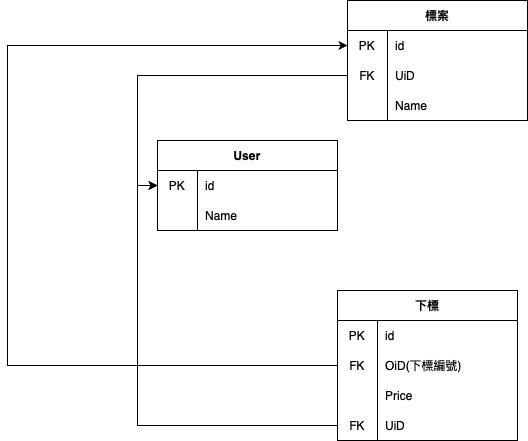

The diagram above was exported from draw.io. Its source (the exported page's mxGraphModel, read from the mxfile embedded in the PNG):
<mxGraphModel dx="863" dy="679" grid="1" gridSize="10" guides="1" tooltips="1" connect="1" arrows="1" fold="1" page="1" pageScale="1" pageWidth="827" pageHeight="1169" math="0" shadow="0">
  <root>
    <mxCell id="0" />
    <mxCell id="1" parent="0" />
    <mxCell id="uqD5PyFDFpWcj6CXV2by-1" value="User" style="shape=table;startSize=30;container=1;collapsible=0;childLayout=tableLayout;fixedRows=1;rowLines=0;fontStyle=1;" vertex="1" parent="1">
      <mxGeometry x="320" y="290" width="180" height="90" as="geometry" />
    </mxCell>
    <mxCell id="uqD5PyFDFpWcj6CXV2by-2" value="" style="shape=tableRow;horizontal=0;startSize=0;swimlaneHead=0;swimlaneBody=0;top=0;left=0;bottom=0;right=0;collapsible=0;dropTarget=0;fillColor=none;points=[[0,0.5],[1,0.5]];portConstraint=eastwest;" vertex="1" parent="uqD5PyFDFpWcj6CXV2by-1">
      <mxGeometry y="30" width="180" height="30" as="geometry" />
    </mxCell>
    <mxCell id="uqD5PyFDFpWcj6CXV2by-3" value="PK" style="shape=partialRectangle;html=1;whiteSpace=wrap;connectable=0;fillColor=none;top=0;left=0;bottom=0;right=0;overflow=hidden;pointerEvents=1;" vertex="1" parent="uqD5PyFDFpWcj6CXV2by-2">
      <mxGeometry width="40" height="30" as="geometry">
        <mxRectangle width="40" height="30" as="alternateBounds" />
      </mxGeometry>
    </mxCell>
    <mxCell id="uqD5PyFDFpWcj6CXV2by-4" value="id" style="shape=partialRectangle;html=1;whiteSpace=wrap;connectable=0;fillColor=none;top=0;left=0;bottom=0;right=0;align=left;spacingLeft=6;overflow=hidden;" vertex="1" parent="uqD5PyFDFpWcj6CXV2by-2">
      <mxGeometry x="40" width="140" height="30" as="geometry">
        <mxRectangle width="140" height="30" as="alternateBounds" />
      </mxGeometry>
    </mxCell>
    <mxCell id="uqD5PyFDFpWcj6CXV2by-5" value="" style="shape=tableRow;horizontal=0;startSize=0;swimlaneHead=0;swimlaneBody=0;top=0;left=0;bottom=0;right=0;collapsible=0;dropTarget=0;fillColor=none;points=[[0,0.5],[1,0.5]];portConstraint=eastwest;" vertex="1" parent="uqD5PyFDFpWcj6CXV2by-1">
      <mxGeometry y="60" width="180" height="30" as="geometry" />
    </mxCell>
    <mxCell id="uqD5PyFDFpWcj6CXV2by-6" value="" style="shape=partialRectangle;html=1;whiteSpace=wrap;connectable=0;fillColor=none;top=0;left=0;bottom=0;right=0;overflow=hidden;" vertex="1" parent="uqD5PyFDFpWcj6CXV2by-5">
      <mxGeometry width="40" height="30" as="geometry">
        <mxRectangle width="40" height="30" as="alternateBounds" />
      </mxGeometry>
    </mxCell>
    <mxCell id="uqD5PyFDFpWcj6CXV2by-7" value="Name" style="shape=partialRectangle;html=1;whiteSpace=wrap;connectable=0;fillColor=none;top=0;left=0;bottom=0;right=0;align=left;spacingLeft=6;overflow=hidden;" vertex="1" parent="uqD5PyFDFpWcj6CXV2by-5">
      <mxGeometry x="40" width="140" height="30" as="geometry">
        <mxRectangle width="140" height="30" as="alternateBounds" />
      </mxGeometry>
    </mxCell>
    <mxCell id="uqD5PyFDFpWcj6CXV2by-11" value="下標" style="shape=table;startSize=30;container=1;collapsible=0;childLayout=tableLayout;fixedRows=1;rowLines=0;fontStyle=1;" vertex="1" parent="1">
      <mxGeometry x="500" y="440" width="180" height="150" as="geometry" />
    </mxCell>
    <mxCell id="uqD5PyFDFpWcj6CXV2by-12" value="" style="shape=tableRow;horizontal=0;startSize=0;swimlaneHead=0;swimlaneBody=0;top=0;left=0;bottom=0;right=0;collapsible=0;dropTarget=0;fillColor=none;points=[[0,0.5],[1,0.5]];portConstraint=eastwest;" vertex="1" parent="uqD5PyFDFpWcj6CXV2by-11">
      <mxGeometry y="30" width="180" height="30" as="geometry" />
    </mxCell>
    <mxCell id="uqD5PyFDFpWcj6CXV2by-13" value="PK" style="shape=partialRectangle;html=1;whiteSpace=wrap;connectable=0;fillColor=none;top=0;left=0;bottom=0;right=0;overflow=hidden;pointerEvents=1;" vertex="1" parent="uqD5PyFDFpWcj6CXV2by-12">
      <mxGeometry width="40" height="30" as="geometry">
        <mxRectangle width="40" height="30" as="alternateBounds" />
      </mxGeometry>
    </mxCell>
    <mxCell id="uqD5PyFDFpWcj6CXV2by-14" value="id" style="shape=partialRectangle;html=1;whiteSpace=wrap;connectable=0;fillColor=none;top=0;left=0;bottom=0;right=0;align=left;spacingLeft=6;overflow=hidden;" vertex="1" parent="uqD5PyFDFpWcj6CXV2by-12">
      <mxGeometry x="40" width="140" height="30" as="geometry">
        <mxRectangle width="140" height="30" as="alternateBounds" />
      </mxGeometry>
    </mxCell>
    <mxCell id="uqD5PyFDFpWcj6CXV2by-15" value="" style="shape=tableRow;horizontal=0;startSize=0;swimlaneHead=0;swimlaneBody=0;top=0;left=0;bottom=0;right=0;collapsible=0;dropTarget=0;fillColor=none;points=[[0,0.5],[1,0.5]];portConstraint=eastwest;" vertex="1" parent="uqD5PyFDFpWcj6CXV2by-11">
      <mxGeometry y="60" width="180" height="30" as="geometry" />
    </mxCell>
    <mxCell id="uqD5PyFDFpWcj6CXV2by-16" value="FK" style="shape=partialRectangle;html=1;whiteSpace=wrap;connectable=0;fillColor=none;top=0;left=0;bottom=0;right=0;overflow=hidden;" vertex="1" parent="uqD5PyFDFpWcj6CXV2by-15">
      <mxGeometry width="40" height="30" as="geometry">
        <mxRectangle width="40" height="30" as="alternateBounds" />
      </mxGeometry>
    </mxCell>
    <mxCell id="uqD5PyFDFpWcj6CXV2by-17" value="OiD(下標編號)" style="shape=partialRectangle;html=1;whiteSpace=wrap;connectable=0;fillColor=none;top=0;left=0;bottom=0;right=0;align=left;spacingLeft=6;overflow=hidden;" vertex="1" parent="uqD5PyFDFpWcj6CXV2by-15">
      <mxGeometry x="40" width="140" height="30" as="geometry">
        <mxRectangle width="140" height="30" as="alternateBounds" />
      </mxGeometry>
    </mxCell>
    <mxCell id="uqD5PyFDFpWcj6CXV2by-18" value="" style="shape=tableRow;horizontal=0;startSize=0;swimlaneHead=0;swimlaneBody=0;top=0;left=0;bottom=0;right=0;collapsible=0;dropTarget=0;fillColor=none;points=[[0,0.5],[1,0.5]];portConstraint=eastwest;" vertex="1" parent="uqD5PyFDFpWcj6CXV2by-11">
      <mxGeometry y="90" width="180" height="30" as="geometry" />
    </mxCell>
    <mxCell id="uqD5PyFDFpWcj6CXV2by-19" value="" style="shape=partialRectangle;html=1;whiteSpace=wrap;connectable=0;fillColor=none;top=0;left=0;bottom=0;right=0;overflow=hidden;" vertex="1" parent="uqD5PyFDFpWcj6CXV2by-18">
      <mxGeometry width="40" height="30" as="geometry">
        <mxRectangle width="40" height="30" as="alternateBounds" />
      </mxGeometry>
    </mxCell>
    <mxCell id="uqD5PyFDFpWcj6CXV2by-20" value="Price" style="shape=partialRectangle;html=1;whiteSpace=wrap;connectable=0;fillColor=none;top=0;left=0;bottom=0;right=0;align=left;spacingLeft=6;overflow=hidden;" vertex="1" parent="uqD5PyFDFpWcj6CXV2by-18">
      <mxGeometry x="40" width="140" height="30" as="geometry">
        <mxRectangle width="140" height="30" as="alternateBounds" />
      </mxGeometry>
    </mxCell>
    <mxCell id="uqD5PyFDFpWcj6CXV2by-43" value="" style="shape=tableRow;horizontal=0;startSize=0;swimlaneHead=0;swimlaneBody=0;top=0;left=0;bottom=0;right=0;collapsible=0;dropTarget=0;fillColor=none;points=[[0,0.5],[1,0.5]];portConstraint=eastwest;" vertex="1" parent="uqD5PyFDFpWcj6CXV2by-11">
      <mxGeometry y="120" width="180" height="30" as="geometry" />
    </mxCell>
    <mxCell id="uqD5PyFDFpWcj6CXV2by-44" value="FK" style="shape=partialRectangle;html=1;whiteSpace=wrap;connectable=0;fillColor=none;top=0;left=0;bottom=0;right=0;overflow=hidden;" vertex="1" parent="uqD5PyFDFpWcj6CXV2by-43">
      <mxGeometry width="40" height="30" as="geometry">
        <mxRectangle width="40" height="30" as="alternateBounds" />
      </mxGeometry>
    </mxCell>
    <mxCell id="uqD5PyFDFpWcj6CXV2by-45" value="UiD" style="shape=partialRectangle;html=1;whiteSpace=wrap;connectable=0;fillColor=none;top=0;left=0;bottom=0;right=0;align=left;spacingLeft=6;overflow=hidden;" vertex="1" parent="uqD5PyFDFpWcj6CXV2by-43">
      <mxGeometry x="40" width="140" height="30" as="geometry">
        <mxRectangle width="140" height="30" as="alternateBounds" />
      </mxGeometry>
    </mxCell>
    <mxCell id="uqD5PyFDFpWcj6CXV2by-21" value="標案" style="shape=table;startSize=30;container=1;collapsible=0;childLayout=tableLayout;fixedRows=1;rowLines=0;fontStyle=1;" vertex="1" parent="1">
      <mxGeometry x="510" y="150" width="180" height="120" as="geometry" />
    </mxCell>
    <mxCell id="uqD5PyFDFpWcj6CXV2by-22" value="" style="shape=tableRow;horizontal=0;startSize=0;swimlaneHead=0;swimlaneBody=0;top=0;left=0;bottom=0;right=0;collapsible=0;dropTarget=0;fillColor=none;points=[[0,0.5],[1,0.5]];portConstraint=eastwest;" vertex="1" parent="uqD5PyFDFpWcj6CXV2by-21">
      <mxGeometry y="30" width="180" height="30" as="geometry" />
    </mxCell>
    <mxCell id="uqD5PyFDFpWcj6CXV2by-23" value="PK" style="shape=partialRectangle;html=1;whiteSpace=wrap;connectable=0;fillColor=none;top=0;left=0;bottom=0;right=0;overflow=hidden;pointerEvents=1;" vertex="1" parent="uqD5PyFDFpWcj6CXV2by-22">
      <mxGeometry width="40" height="30" as="geometry">
        <mxRectangle width="40" height="30" as="alternateBounds" />
      </mxGeometry>
    </mxCell>
    <mxCell id="uqD5PyFDFpWcj6CXV2by-24" value="id" style="shape=partialRectangle;html=1;whiteSpace=wrap;connectable=0;fillColor=none;top=0;left=0;bottom=0;right=0;align=left;spacingLeft=6;overflow=hidden;" vertex="1" parent="uqD5PyFDFpWcj6CXV2by-22">
      <mxGeometry x="40" width="140" height="30" as="geometry">
        <mxRectangle width="140" height="30" as="alternateBounds" />
      </mxGeometry>
    </mxCell>
    <mxCell id="uqD5PyFDFpWcj6CXV2by-25" value="" style="shape=tableRow;horizontal=0;startSize=0;swimlaneHead=0;swimlaneBody=0;top=0;left=0;bottom=0;right=0;collapsible=0;dropTarget=0;fillColor=none;points=[[0,0.5],[1,0.5]];portConstraint=eastwest;" vertex="1" parent="uqD5PyFDFpWcj6CXV2by-21">
      <mxGeometry y="60" width="180" height="30" as="geometry" />
    </mxCell>
    <mxCell id="uqD5PyFDFpWcj6CXV2by-26" value="FK" style="shape=partialRectangle;html=1;whiteSpace=wrap;connectable=0;fillColor=none;top=0;left=0;bottom=0;right=0;overflow=hidden;" vertex="1" parent="uqD5PyFDFpWcj6CXV2by-25">
      <mxGeometry width="40" height="30" as="geometry">
        <mxRectangle width="40" height="30" as="alternateBounds" />
      </mxGeometry>
    </mxCell>
    <mxCell id="uqD5PyFDFpWcj6CXV2by-27" value="UiD" style="shape=partialRectangle;html=1;whiteSpace=wrap;connectable=0;fillColor=none;top=0;left=0;bottom=0;right=0;align=left;spacingLeft=6;overflow=hidden;" vertex="1" parent="uqD5PyFDFpWcj6CXV2by-25">
      <mxGeometry x="40" width="140" height="30" as="geometry">
        <mxRectangle width="140" height="30" as="alternateBounds" />
      </mxGeometry>
    </mxCell>
    <mxCell id="uqD5PyFDFpWcj6CXV2by-28" value="" style="shape=tableRow;horizontal=0;startSize=0;swimlaneHead=0;swimlaneBody=0;top=0;left=0;bottom=0;right=0;collapsible=0;dropTarget=0;fillColor=none;points=[[0,0.5],[1,0.5]];portConstraint=eastwest;" vertex="1" parent="uqD5PyFDFpWcj6CXV2by-21">
      <mxGeometry y="90" width="180" height="30" as="geometry" />
    </mxCell>
    <mxCell id="uqD5PyFDFpWcj6CXV2by-29" value="" style="shape=partialRectangle;html=1;whiteSpace=wrap;connectable=0;fillColor=none;top=0;left=0;bottom=0;right=0;overflow=hidden;" vertex="1" parent="uqD5PyFDFpWcj6CXV2by-28">
      <mxGeometry width="40" height="30" as="geometry">
        <mxRectangle width="40" height="30" as="alternateBounds" />
      </mxGeometry>
    </mxCell>
    <mxCell id="uqD5PyFDFpWcj6CXV2by-30" value="Name" style="shape=partialRectangle;html=1;whiteSpace=wrap;connectable=0;fillColor=none;top=0;left=0;bottom=0;right=0;align=left;spacingLeft=6;overflow=hidden;" vertex="1" parent="uqD5PyFDFpWcj6CXV2by-28">
      <mxGeometry x="40" width="140" height="30" as="geometry">
        <mxRectangle width="140" height="30" as="alternateBounds" />
      </mxGeometry>
    </mxCell>
    <mxCell id="uqD5PyFDFpWcj6CXV2by-42" style="edgeStyle=orthogonalEdgeStyle;rounded=0;orthogonalLoop=1;jettySize=auto;html=1;exitX=0;exitY=0.5;exitDx=0;exitDy=0;entryX=0;entryY=0.5;entryDx=0;entryDy=0;" edge="1" parent="1" source="uqD5PyFDFpWcj6CXV2by-25" target="uqD5PyFDFpWcj6CXV2by-2">
      <mxGeometry relative="1" as="geometry" />
    </mxCell>
    <mxCell id="uqD5PyFDFpWcj6CXV2by-46" style="edgeStyle=orthogonalEdgeStyle;rounded=0;orthogonalLoop=1;jettySize=auto;html=1;exitX=0;exitY=0.5;exitDx=0;exitDy=0;entryX=0;entryY=0.5;entryDx=0;entryDy=0;" edge="1" parent="1" source="uqD5PyFDFpWcj6CXV2by-43" target="uqD5PyFDFpWcj6CXV2by-2">
      <mxGeometry relative="1" as="geometry" />
    </mxCell>
    <mxCell id="uqD5PyFDFpWcj6CXV2by-47" style="edgeStyle=orthogonalEdgeStyle;rounded=0;orthogonalLoop=1;jettySize=auto;html=1;exitX=0;exitY=0.5;exitDx=0;exitDy=0;entryX=0;entryY=0.5;entryDx=0;entryDy=0;" edge="1" parent="1" source="uqD5PyFDFpWcj6CXV2by-15" target="uqD5PyFDFpWcj6CXV2by-22">
      <mxGeometry relative="1" as="geometry">
        <Array as="points">
          <mxPoint x="170" y="515" />
          <mxPoint x="170" y="195" />
        </Array>
      </mxGeometry>
    </mxCell>
  </root>
</mxGraphModel>